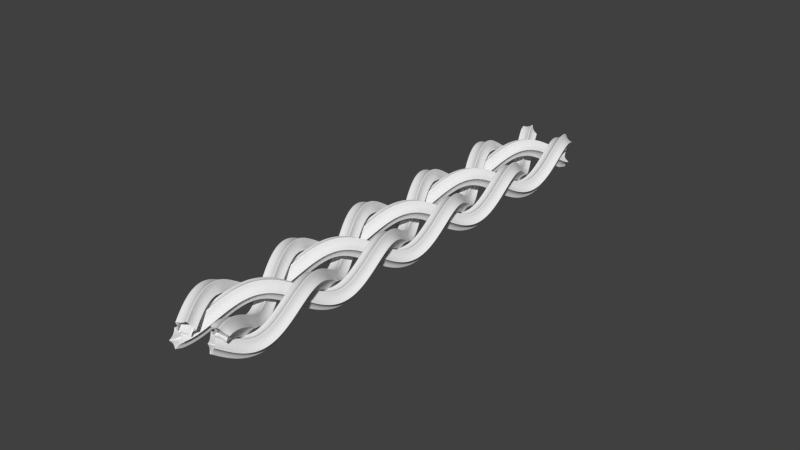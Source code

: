# Source: starbraid.blend  (saved by Blender 2.68.0; exported with 4.5.12 LTS)
import bpy
from mathutils import Matrix  # noqa: F401  (used for matrix-valued properties, if any)

bpy.ops.wm.read_factory_settings(use_empty=True)
scene = bpy.context.scene
scene.name = 'Scene'

# ---- collections
col_collection_1 = bpy.data.collections.new('Collection 1'); scene.collection.children.link(col_collection_1)

# ---- world
world_world = bpy.data.worlds.new('World'); scene.world = world_world
world_world.color = (0.05088, 0.05088, 0.05088)
world_world.use_sun_shadow = False
world_world.sun_shadow_jitter_overblur = 0.0
world_world.cycles.sampling_method = 'MANUAL'
world_world.cycles.sample_map_resolution = 256

# ---- curves / text
cu_staz_065 = bpy.data.curves.new('staz.065', 'CURVE')
cu_staz_065.dimensions = '3D'
_sp = cu_staz_065.splines.new('NURBS'); _sp.points.add(9)
_sp.points.foreach_set('co', [0.5, 0.0, 0.0, 1.0, 0.04045, 0.02939, 0.0, 1.0, 0.1545, 0.4755, 0.0, 1.0, -0.01545, 0.04755, 0.0, 1.0, -0.4045, 0.2939, 0.0, 1.0, -0.05, 6.123e-18, 0.0, 1.0, -0.4045, -0.2939, 0.0, 1.0, -0.01545, -0.04755, 0.0, 1.0, 0.1545, -0.4755, 0.0, 1.0, 0.04045, -0.02939, 0.0, 1.0])
_sp.order_u = 6
_sp.use_cyclic_u = True
cu_staz_065.use_path_clamp = True
cu_staz_065.bevel_resolution = 0
cu_staz_065.fill_mode = 'HALF'
cu_braid_curve_042 = bpy.data.curves.new('Braid_curve.042', 'CURVE')
cu_braid_curve_042.dimensions = '3D'
_sp = cu_braid_curve_042.splines.new('NURBS'); _sp.points.add(35)
_sp.points.foreach_set('co', [1.0, -6.0, 0.0, 1.0, 0.9659, -5.5, 0.3536, 1.0, 0.866, -5.0, 0.5, 1.0, 0.7071, -4.5, 0.3536, 1.0, 0.5, -4.0, 6.123e-17, 1.0, 0.2588, -3.5, -0.3536, 1.0, 6.123e-17, -3.0, -0.5, 1.0, -0.2588, -2.5, -0.3536, 1.0, -0.5, -2.0, -1.225e-16, 1.0, -0.7071, -1.5, 0.3536, 1.0, -0.866, -1.0, 0.5, 1.0, -0.9659, -0.5, 0.3536, 1.0, -1.0, 0.0, 1.837e-16, 1.0, -0.9659, 0.5, -0.3536, 1.0, -0.866, 1.0, -0.5, 1.0, -0.7071, 1.5, -0.3536, 1.0, -0.5, 2.0, -2.449e-16, 1.0, -0.2588, 2.5, 0.3536, 1.0, -1.837e-16, 3.0, 0.5, 1.0, 0.2588, 3.5, 0.3536, 1.0, 0.5, 4.0, 3.062e-16, 1.0, 0.7071, 4.5, -0.3536, 1.0, 0.866, 5.0, -0.5, 1.0, 0.9659, 5.5, -0.3536, 1.0, 1.0, 6.0, -3.674e-16, 1.0, 0.9659, 6.5, 0.3536, 1.0, 0.866, 7.0, 0.5, 1.0, 0.7071, 7.5, 0.3536, 1.0, 0.5, 8.0, 4.286e-16, 1.0, 0.2588, 8.5, -0.3536, 1.0, 1.194e-15, 9.0, -0.5, 1.0, -0.2588, 9.5, -0.3536, 1.0, -0.5, 10.0, -4.899e-16, 1.0, -0.7071, 10.5, 0.3536, 1.0, -0.866, 11.0, 0.5, 1.0, -0.9659, 11.5, 0.3536, 1.0])
_sp.order_u = 6
_sp = cu_braid_curve_042.splines.new('NURBS'); _sp.points.add(35)
_sp.points.foreach_set('co', [6.123e-17, -6.0, 0.5, 1.0, 0.2588, -5.5, 0.3536, 1.0, 0.5, -5.0, -6.123e-17, 1.0, 0.7071, -4.5, -0.3536, 1.0, 0.866, -4.0, -0.5, 1.0, 0.9659, -3.5, -0.3536, 1.0, 1.0, -3.0, 0.0, 1.0, 0.9659, -2.5, 0.3536, 1.0, 0.866, -2.0, 0.5, 1.0, 0.7071, -1.5, 0.3536, 1.0, 0.5, -1.0, 6.123e-17, 1.0, 0.2588, -0.5, -0.3536, 1.0, 6.123e-17, 0.0, -0.5, 1.0, -0.2588, 0.5, -0.3536, 1.0, -0.5, 1.0, -1.225e-16, 1.0, -0.7071, 1.5, 0.3536, 1.0, -0.866, 2.0, 0.5, 1.0, -0.9659, 2.5, 0.3536, 1.0, -1.0, 3.0, 1.837e-16, 1.0, -0.9659, 3.5, -0.3536, 1.0, -0.866, 4.0, -0.5, 1.0, -0.7071, 4.5, -0.3536, 1.0, -0.5, 5.0, -2.449e-16, 1.0, -0.2588, 5.5, 0.3536, 1.0, -1.837e-16, 6.0, 0.5, 1.0, 0.2588, 6.5, 0.3536, 1.0, 0.5, 7.0, 3.062e-16, 1.0, 0.7071, 7.5, -0.3536, 1.0, 0.866, 8.0, -0.5, 1.0, 0.9659, 8.5, -0.3536, 1.0, 1.0, 9.0, -3.674e-16, 1.0, 0.9659, 9.5, 0.3536, 1.0, 0.866, 10.0, 0.5, 1.0, 0.7071, 10.5, 0.3536, 1.0, 0.5, 11.0, 4.286e-16, 1.0, 0.2588, 11.5, -0.3536, 1.0])
_sp.order_u = 6
_sp = cu_braid_curve_042.splines.new('NURBS'); _sp.points.add(35)
_sp.points.foreach_set('co', [-1.0, -6.0, -1.837e-16, 1.0, -0.9659, -5.5, -0.3536, 1.0, -0.866, -5.0, -0.5, 1.0, -0.7071, -4.5, -0.3536, 1.0, -0.5, -4.0, 1.225e-16, 1.0, -0.2588, -3.5, 0.3536, 1.0, 6.123e-17, -3.0, 0.5, 1.0, 0.2588, -2.5, 0.3536, 1.0, 0.5, -2.0, -6.123e-17, 1.0, 0.7071, -1.5, -0.3536, 1.0, 0.866, -1.0, -0.5, 1.0, 0.9659, -0.5, -0.3536, 1.0, 1.0, 0.0, 0.0, 1.0, 0.9659, 0.5, 0.3536, 1.0, 0.866, 1.0, 0.5, 1.0, 0.7071, 1.5, 0.3536, 1.0, 0.5, 2.0, 6.123e-17, 1.0, 0.2588, 2.5, -0.3536, 1.0, 6.123e-17, 3.0, -0.5, 1.0, -0.2588, 3.5, -0.3536, 1.0, -0.5, 4.0, -1.225e-16, 1.0, -0.7071, 4.5, 0.3536, 1.0, -0.866, 5.0, 0.5, 1.0, -0.9659, 5.5, 0.3536, 1.0, -1.0, 6.0, 1.837e-16, 1.0, -0.9659, 6.5, -0.3536, 1.0, -0.866, 7.0, -0.5, 1.0, -0.7071, 7.5, -0.3536, 1.0, -0.5, 8.0, -2.449e-16, 1.0, -0.2588, 8.5, 0.3536, 1.0, -1.837e-16, 9.0, 0.5, 1.0, 0.2588, 9.5, 0.3536, 1.0, 0.5, 10.0, 3.062e-16, 1.0, 0.7071, 10.5, -0.3536, 1.0, 0.866, 11.0, -0.5, 1.0, 0.9659, 11.5, -0.3536, 1.0])
_sp.order_u = 6
_sp = cu_braid_curve_042.splines.new('NURBS'); _sp.points.add(35)
_sp.points.foreach_set('co', [-1.837e-16, -6.0, -0.5, 1.0, -0.2588, -5.5, -0.3536, 1.0, -0.5, -5.0, 2.449e-16, 1.0, -0.7071, -4.5, 0.3536, 1.0, -0.866, -4.0, 0.5, 1.0, -0.9659, -3.5, 0.3536, 1.0, -1.0, -3.0, -1.837e-16, 1.0, -0.9659, -2.5, -0.3536, 1.0, -0.866, -2.0, -0.5, 1.0, -0.7071, -1.5, -0.3536, 1.0, -0.5, -1.0, 1.225e-16, 1.0, -0.2588, -0.5, 0.3536, 1.0, 6.123e-17, 0.0, 0.5, 1.0, 0.2588, 0.5, 0.3536, 1.0, 0.5, 1.0, -6.123e-17, 1.0, 0.7071, 1.5, -0.3536, 1.0, 0.866, 2.0, -0.5, 1.0, 0.9659, 2.5, -0.3536, 1.0, 1.0, 3.0, 0.0, 1.0, 0.9659, 3.5, 0.3536, 1.0, 0.866, 4.0, 0.5, 1.0, 0.7071, 4.5, 0.3536, 1.0, 0.5, 5.0, 6.123e-17, 1.0, 0.2588, 5.5, -0.3536, 1.0, 6.123e-17, 6.0, -0.5, 1.0, -0.2588, 6.5, -0.3536, 1.0, -0.5, 7.0, -1.225e-16, 1.0, -0.7071, 7.5, 0.3536, 1.0, -0.866, 8.0, 0.5, 1.0, -0.9659, 8.5, 0.3536, 1.0, -1.0, 9.0, 1.837e-16, 1.0, -0.9659, 9.5, -0.3536, 1.0, -0.866, 10.0, -0.5, 1.0, -0.7071, 10.5, -0.3536, 1.0, -0.5, 11.0, -2.449e-16, 1.0, -0.2588, 11.5, 0.3536, 1.0])
_sp.order_u = 6
cu_braid_curve_042.use_path_clamp = True
cu_braid_curve_042.bevel_mode = 'OBJECT'
cu_braid_curve_042.bevel_resolution = 0
cu_braid_curve_042.fill_mode = 'HALF'
cu_circle_curve_068 = bpy.data.curves.new('circle_curve.068', 'CURVE')
cu_circle_curve_068.dimensions = '3D'
_sp = cu_circle_curve_068.splines.new('NURBS'); _sp.points.add(3)
_sp.points.foreach_set('co', [-0.5, 0.0, 0.0, 1.0, 0.0, -0.5, 0.0, 1.0, 0.5, 0.0, 0.0, 1.0, 0.0, 0.5, 0.0, 1.0])
_sp.order_u = 3
_sp.use_cyclic_u = True
cu_circle_curve_068.use_path_clamp = True
cu_circle_curve_068.bevel_resolution = 0
cu_circle_curve_068.fill_mode = 'HALF'

# ---- objects
ob_star = bpy.data.objects.new('star', cu_staz_065)
ob_braid = bpy.data.objects.new('Braid', cu_braid_curve_042)
ob_circle = bpy.data.objects.new('circle', cu_circle_curve_068)

# ---- transforms, parenting, visibility, modifiers, constraints
ob_star.location = (0.0, 0.0, 0.0)
ob_star.hide_viewport = True
ob_star.lineart.crease_threshold = 0.0
ob_braid.location = (0.0, 0.0, 0.0)
ob_braid.lineart.crease_threshold = 0.0
ob_circle.location = (0.0, 0.0, 0.0)
ob_circle.hide_viewport = True
ob_circle.lineart.crease_threshold = 0.0
cu_braid_curve_042.bevel_object = ob_star

# ---- collection membership
col_collection_1.objects.link(ob_star)
col_collection_1.objects.link(ob_braid)
col_collection_1.objects.link(ob_circle)

# ---- scene / render settings (as saved in the file)
scene.frame_start = 1; scene.frame_end = 250; scene.frame_set(0)
scene.render.engine = 'BLENDER_EEVEE_NEXT'
scene.render.image_settings.color_mode = 'RGB'
scene.render.image_settings.compression = 90
scene.render.resolution_percentage = 50
scene.render.dither_intensity = 0.0
scene.cycles.use_denoising = False
scene.cycles.samples = 10
scene.cycles.sampling_pattern = 'TABULATED_SOBOL'
scene.cycles.light_sampling_threshold = 0.0
scene.cycles.use_adaptive_sampling = False
scene.cycles.use_light_tree = False
scene.cycles.blur_glossy = 0.0
scene.cycles.volume_bounces = 1
scene.cycles.pixel_filter_type = 'GAUSSIAN'
scene.cycles.sample_clamp_indirect = 0.0
scene.view_settings.view_transform = 'Standard'
bpy.context.view_layer.update()

# ---- added for rendering (the .blend has no active camera and no usable light): camera, sun
cam_auto = bpy.data.cameras.new('AutoCamera')
cam_auto.lens = 50.0
cam_auto.sensor_width = 36.0
cam_auto.clip_end = 1000.0
ob_auto_camera = bpy.data.objects.new('AutoCamera', cam_auto)
scene.collection.objects.link(ob_auto_camera)
ob_auto_camera.location = (18.6255, -19.6006, 14.9004)
ob_auto_camera.rotation_euler = (1.09748, -7.21219e-08, 0.694738)
scene.camera = ob_auto_camera
light_auto_sun = bpy.data.lights.new('AutoSun', 'SUN')
light_auto_sun.energy = 3.0
light_auto_sun.angle = 0.0523599
ob_auto_sun = bpy.data.objects.new('AutoSun', light_auto_sun)
scene.collection.objects.link(ob_auto_sun)
ob_auto_sun.rotation_euler = (0.872665, 0.174533, 0.523599)
bpy.context.view_layer.update()
